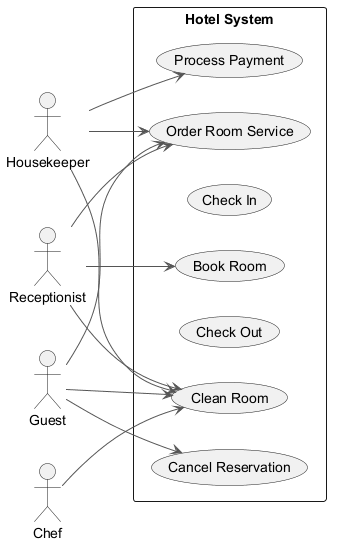

The diagram above was rendered by PlantUML. Its source (embedded in the PNG):
@startuml
skinparam monochrome true
skinparam ArrowColor #555555
left to right direction
actor "Housekeeper" as H
actor "Receptionist" as R
actor "Guest" as G
actor "Chef" as C
rectangle "Hotel System" {
  usecase "Process Payment" as UC_ProcessPayment
  usecase "Cancel Reservation" as UC_CancelReservation
  usecase "Check In" as UC_CheckIn
  usecase "Book Room" as UC_BookRoom
  usecase "Check Out" as UC_CheckOut
  usecase "Clean Room" as UC_CleanRoom
  usecase "Order Room Service" as UC_OrderRoomService
}
H --> UC_ProcessPayment
H --> UC_OrderRoomService
H --> UC_CleanRoom
R --> UC_BookRoom
R --> UC_CleanRoom
R --> UC_OrderRoomService
G --> UC_CancelReservation
G --> UC_CleanRoom
G --> UC_OrderRoomService
C --> UC_CleanRoom
@enduml